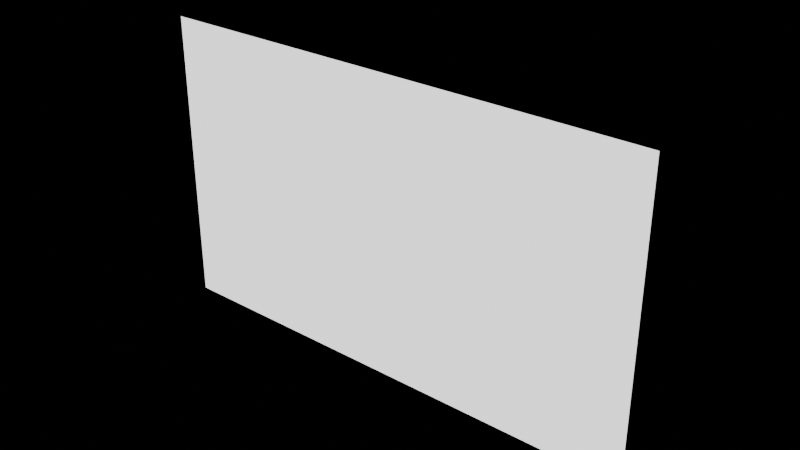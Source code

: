 # Source: PACS_ImagingMonitor.blend  (saved by Blender 4.3.34; exported with 4.5.12 LTS)
import bpy
from mathutils import Matrix  # noqa: F401  (used for matrix-valued properties, if any)

bpy.ops.wm.read_factory_settings(use_empty=True)
scene = bpy.context.scene
scene.name = 'PACS_ImagingMonitor'

# ---- collections
col_pacs_imagingmonitor = bpy.data.collections.new('PACS_ImagingMonitor'); scene.collection.children.link(col_pacs_imagingmonitor)

# ---- materials (node trees are filled in below, after node groups)
mat_m_plastic_black = bpy.data.materials.new('M_Plastic_Black')
mat_m_plastic_black.diffuse_color = (0.03, 0.03, 0.035, 1.0)
mat_m_plastic_black.roughness = 0.45
mat_m_led_blue = bpy.data.materials.new('M_LED_Blue')
mat_m_led_blue.diffuse_color = (0.2, 0.5, 1.0, 1.0)
mat_m_led_blue.roughness = 0.2
mat_m_steel_dark = bpy.data.materials.new('M_Steel_Dark')
mat_m_steel_dark.diffuse_color = (0.35, 0.36, 0.38, 1.0)
mat_m_steel_dark.metallic = 1.0
mat_m_screen_pacs = bpy.data.materials.new('M_Screen_PACS')
mat_m_screen_pacs.diffuse_color = (0.0, 0.0, 0.0, 1.0)
mat_m_screen_pacs.roughness = 0.1

# ---- material node trees
mat_m_plastic_black.use_nodes = True; mat_m_plastic_black.node_tree.nodes.clear()
_N = mat_m_plastic_black.node_tree.nodes; _L = mat_m_plastic_black.node_tree.links
n0 = _N.new('ShaderNodeBsdfPrincipled'); n0.name = 'Principled BSDF'; n0.location = (10, 300)
n0.inputs[0].default_value = (0.03, 0.03, 0.035, 1.0)
n0.inputs[2].default_value = 0.45
n1 = _N.new('ShaderNodeOutputMaterial'); n1.name = 'Material Output'; n1.location = (300, 300)
_L.new(n0.outputs[0], n1.inputs[0])
n1.is_active_output = True
mat_m_led_blue.use_nodes = True; mat_m_led_blue.node_tree.nodes.clear()
_N = mat_m_led_blue.node_tree.nodes; _L = mat_m_led_blue.node_tree.links
n0 = _N.new('ShaderNodeBsdfPrincipled'); n0.name = 'Principled BSDF'; n0.location = (10, 300)
n0.inputs[0].default_value = (0.2, 0.5, 1.0, 1.0)
n0.inputs[2].default_value = 0.2
n0.inputs[27].default_value = (0.2, 0.5, 1.0, 1.0)
n0.inputs[28].default_value = 4.0
n1 = _N.new('ShaderNodeOutputMaterial'); n1.name = 'Material Output'; n1.location = (300, 300)
_L.new(n0.outputs[0], n1.inputs[0])
n1.is_active_output = True
mat_m_steel_dark.use_nodes = True; mat_m_steel_dark.node_tree.nodes.clear()
_N = mat_m_steel_dark.node_tree.nodes; _L = mat_m_steel_dark.node_tree.links
n0 = _N.new('ShaderNodeBsdfPrincipled'); n0.name = 'Principled BSDF'; n0.location = (10, 300)
n0.inputs[0].default_value = (0.35, 0.36, 0.38, 1.0)
n0.inputs[1].default_value = 1.0
n0.inputs[2].default_value = 0.4
n1 = _N.new('ShaderNodeOutputMaterial'); n1.name = 'Material Output'; n1.location = (300, 300)
_L.new(n0.outputs[0], n1.inputs[0])
n1.is_active_output = True
mat_m_screen_pacs.use_nodes = True; mat_m_screen_pacs.node_tree.nodes.clear()
_N = mat_m_screen_pacs.node_tree.nodes; _L = mat_m_screen_pacs.node_tree.links
n0 = _N.new('ShaderNodeBsdfPrincipled'); n0.name = 'Principled BSDF'; n0.location = (10, 300)
n0.inputs[0].default_value = (0.0, 0.0, 0.0, 1.0)
n0.inputs[2].default_value = 0.1
n0.inputs[28].default_value = 1.5
n1 = _N.new('ShaderNodeOutputMaterial'); n1.name = 'Material Output'; n1.location = (300, 300)
_L.new(n0.outputs[0], n1.inputs[0])
n1.is_active_output = True

# ---- meshes
me_pacs_imagingmonitor_mesh = bpy.data.meshes.new('PACS_ImagingMonitor_Mesh')
me_pacs_imagingmonitor_mesh.from_pydata([(-0.56, -0.015, -0.345), (-0.56, -0.025, -0.335), (-0.57, -0.015, -0.335), (-0.56, -0.02207, -0.3421), (-0.5658, -0.02077, -0.3408), (-0.5671, -0.02207, -0.335), (-0.5671, -0.015, -0.3421), (-0.56, -0.025, 0.335), (-0.56, -0.015, 0.345), (-0.57, -0.015, 0.335), (-0.56, -0.02207, 0.3421), (-0.5658, -0.02077, 0.3408), (-0.5671, -0.015, 0.3421), (-0.5671, -0.02207, 0.335), (-0.56, 0.015, -0.345), (-0.57, 0.015, -0.335), (-0.56, 0.025, -0.335), (-0.5671, 0.015, -0.3421), (-0.5658, 0.02077, -0.3408), (-0.5671, 0.02207, -0.335), (-0.56, 0.02207, -0.3421), (-0.56, 0.015, 0.345), (-0.56, 0.025, 0.335), (-0.57, 0.015, 0.335), (-0.56, 0.02207, 0.3421), (-0.5658, 0.02077, 0.3408), (-0.5671, 0.02207, 0.335), (-0.5671, 0.015, 0.3421), (0.56, -0.015, -0.345), (0.57, -0.015, -0.335), (0.56, -0.025, -0.335), (0.5671, -0.015, -0.3421), (0.5658, -0.02077, -0.3408), (0.5671, -0.02207, -0.335), (0.56, -0.02207, -0.3421), (0.56, -0.015, 0.345), (0.56, -0.025, 0.335), (0.57, -0.015, 0.335), (0.56, -0.02207, 0.3421), (0.5658, -0.02077, 0.3408), (0.5671, -0.02207, 0.335), (0.5671, -0.015, 0.3421), (0.56, 0.015, -0.345), (0.56, 0.025, -0.335), (0.57, 0.015, -0.335), (0.56, 0.02207, -0.3421), (0.5658, 0.02077, -0.3408), (0.5671, 0.02207, -0.335), (0.5671, 0.015, -0.3421), (0.56, 0.015, 0.345), (0.57, 0.015, 0.335), (0.56, 0.025, 0.335), (0.5671, 0.015, 0.3421), (0.5658, 0.02077, 0.3408), (0.5671, 0.02207, 0.335), (0.56, 0.02207, 0.3421), (0.525, -0.028, -0.339), (0.525, -0.028, -0.335), (0.525, -0.024, -0.339), (0.525, -0.024, -0.335), (0.535, -0.028, -0.339), (0.535, -0.028, -0.335), (0.535, -0.024, -0.339), (0.535, -0.024, -0.335), (-0.194, 0.031, -0.15), (-0.194, 0.025, -0.144), (-0.2, 0.031, -0.144), (-0.194, 0.02676, -0.1482), (-0.1975, 0.02754, -0.1475), (-0.1982, 0.02676, -0.144), (-0.1982, 0.031, -0.1482), (-0.194, 0.025, 0.144), (-0.194, 0.031, 0.15), (-0.2, 0.031, 0.144), (-0.194, 0.02676, 0.1482), (-0.1975, 0.02754, 0.1475), (-0.1982, 0.031, 0.1482), (-0.1982, 0.02676, 0.144), (-0.194, 0.069, -0.15), (-0.2, 0.069, -0.144), (-0.194, 0.075, -0.144), (-0.1982, 0.069, -0.1482), (-0.1975, 0.07246, -0.1475), (-0.1982, 0.07324, -0.144), (-0.194, 0.07324, -0.1482), (-0.194, 0.069, 0.15), (-0.194, 0.075, 0.144), (-0.2, 0.069, 0.144), (-0.194, 0.07324, 0.1482), (-0.1975, 0.07246, 0.1475), (-0.1982, 0.07324, 0.144), (-0.1982, 0.069, 0.1482), (0.194, 0.031, -0.15), (0.2, 0.031, -0.144), (0.194, 0.025, -0.144), (0.1982, 0.031, -0.1482), (0.1975, 0.02754, -0.1475), (0.1982, 0.02676, -0.144), (0.194, 0.02676, -0.1482), (0.194, 0.031, 0.15), (0.194, 0.025, 0.144), (0.2, 0.031, 0.144), (0.194, 0.02676, 0.1482), (0.1975, 0.02754, 0.1475), (0.1982, 0.02676, 0.144), (0.1982, 0.031, 0.1482), (0.194, 0.069, -0.15), (0.194, 0.075, -0.144), (0.2, 0.069, -0.144), (0.194, 0.07324, -0.1482), (0.1975, 0.07246, -0.1475), (0.1982, 0.07324, -0.144), (0.1982, 0.069, -0.1482), (0.194, 0.069, 0.15), (0.2, 0.069, 0.144), (0.194, 0.075, 0.144), (0.1982, 0.069, 0.1482), (0.1975, 0.07246, 0.1475), (0.1982, 0.07324, 0.144), (0.194, 0.07324, 0.1482)], [], [(30, 36, 7, 1), (44, 50, 37, 29), (49, 21, 8, 35), (2, 9, 23, 15), (16, 22, 51, 43), (0, 3, 4, 6), (1, 5, 4, 3), (2, 6, 4, 5), (7, 10, 11, 13), (8, 12, 11, 10), (9, 13, 11, 12), (14, 17, 18, 20), (15, 19, 18, 17), (16, 20, 18, 19), (21, 24, 25, 27), (22, 26, 25, 24), (23, 27, 25, 26), (28, 31, 32, 34), (29, 33, 32, 31), (30, 34, 32, 33), (35, 38, 39, 41), (36, 40, 39, 38), (37, 41, 39, 40), (42, 45, 46, 48), (43, 47, 46, 45), (44, 48, 46, 47), (49, 52, 53, 55), (50, 54, 53, 52), (51, 55, 53, 54), (14, 0, 6, 17), (17, 6, 2, 15), (1, 7, 13, 5), (5, 13, 9, 2), (8, 21, 27, 12), (12, 27, 23, 9), (22, 16, 19, 26), (26, 19, 15, 23), (42, 14, 20, 45), (45, 20, 16, 43), (21, 49, 55, 24), (24, 55, 51, 22), (50, 44, 47, 54), (54, 47, 43, 51), (28, 42, 48, 31), (31, 48, 44, 29), (49, 35, 41, 52), (52, 41, 37, 50), (36, 30, 33, 40), (40, 33, 29, 37), (0, 28, 34, 3), (3, 34, 30, 1), (35, 8, 10, 38), (38, 10, 7, 36), (14, 42, 28, 0), (56, 57, 59, 58), (58, 59, 63, 62), (62, 63, 61, 60), (60, 61, 57, 56), (58, 62, 60, 56), (63, 59, 57, 61), (94, 100, 71, 65), (108, 114, 101, 93), (113, 85, 72, 99), (66, 73, 87, 79), (80, 86, 115, 107), (64, 67, 68, 70), (65, 69, 68, 67), (66, 70, 68, 69), (71, 74, 75, 77), (72, 76, 75, 74), (73, 77, 75, 76), (78, 81, 82, 84), (79, 83, 82, 81), (80, 84, 82, 83), (85, 88, 89, 91), (86, 90, 89, 88), (87, 91, 89, 90), (92, 95, 96, 98), (93, 97, 96, 95), (94, 98, 96, 97), (99, 102, 103, 105), (100, 104, 103, 102), (101, 105, 103, 104), (106, 109, 110, 112), (107, 111, 110, 109), (108, 112, 110, 111), (113, 116, 117, 119), (114, 118, 117, 116), (115, 119, 117, 118), (78, 64, 70, 81), (81, 70, 66, 79), (65, 71, 77, 69), (69, 77, 73, 66), (72, 85, 91, 76), (76, 91, 87, 73), (86, 80, 83, 90), (90, 83, 79, 87), (106, 78, 84, 109), (109, 84, 80, 107), (85, 113, 119, 88), (88, 119, 115, 86), (114, 108, 111, 118), (118, 111, 107, 115), (92, 106, 112, 95), (95, 112, 108, 93), (113, 99, 105, 116), (116, 105, 101, 114), (100, 94, 97, 104), (104, 97, 93, 101), (64, 92, 98, 67), (67, 98, 94, 65), (99, 72, 74, 102), (102, 74, 71, 100), (78, 106, 92, 64)])
me_pacs_imagingmonitor_mesh.polygons.foreach_set('use_smooth', [True] * 114)
me_pacs_imagingmonitor_mesh.polygons.foreach_set('material_index', [0, 0, 0, 0, 0, 0, 0, 0, 0, 0, 0, 0, 0, 0, 0, 0, 0, 0, 0, 0, 0, 0, 0, 0, 0, 0, 0, 0, 0, 0, 0, 0, 0, 0, 0, 0, 0, 0, 0, 0, 0, 0, 0, 0, 0, 0, 0, 0, 0, 0, 0, 0, 0, 0, 1, 1, 1, 1, 1, 1, 2, 2, 2, 2, 2, 2, 2, 2, 2, 2, 2, 2, 2, 2, 2, 2, 2, 2, 2, 2, 2, 2, 2, 2, 2, 2, 2, 2, 2, 2, 2, 2, 2, 2, 2, 2, 2, 2, 2, 2, 2, 2, 2, 2, 2, 2, 2, 2, 2, 2, 2, 2, 2, 2])
_k = set([(3, 4), (3, 34), (4, 5), (4, 6), (5, 13), (6, 17), (10, 11), (10, 38), (11, 12), (11, 13), (12, 27), (17, 18), (18, 19), (18, 20), (19, 26), (20, 45), (24, 25), (24, 55), (25, 26), (25, 27), (31, 32), (31, 48), (32, 33), (32, 34), (33, 40), (38, 39), (39, 40), (39, 41), (41, 52), (45, 46), (46, 47), (46, 48), (47, 54), (52, 53), (53, 54), (53, 55), (56, 57), (56, 58), (56, 60), (57, 59), (57, 61), (58, 59), (58, 62), (59, 63), (60, 61), (60, 62), (61, 63), (62, 63), (67, 68), (67, 98), (68, 69), (68, 70), (69, 77), (70, 81), (74, 75), (74, 102), (75, 76), (75, 77), (76, 91), (81, 82), (82, 83), (82, 84), (83, 90), (84, 109), (88, 89), (88, 119), (89, 90), (89, 91), (95, 96), (95, 112), (96, 97), (96, 98), (97, 104), (102, 103), (103, 104), (103, 105), (105, 116), (109, 110), (110, 111), (110, 112), (111, 118), (116, 117), (117, 118), (117, 119)])
me_pacs_imagingmonitor_mesh.attributes.new('sharp_edge', 'BOOLEAN', 'EDGE').data.foreach_set('value', [ (min(e.vertices), max(e.vertices)) in _k for e in me_pacs_imagingmonitor_mesh.edges])
me_pacs_imagingmonitor_mesh.materials.append(mat_m_plastic_black)
me_pacs_imagingmonitor_mesh.materials.append(mat_m_led_blue)
me_pacs_imagingmonitor_mesh.materials.append(mat_m_steel_dark)
me_pacs_imagingmonitor_mesh.update()
me_screen = bpy.data.meshes.new('Screen')
me_screen.from_pydata([(-0.55, 0.0, -0.325), (0.55, 0.0, -0.325), (0.55, 0.0, 0.325), (-0.55, 0.0, 0.325)], [], [(0, 1, 2, 3)])
me_screen.polygons.foreach_set('use_smooth', [True] * 1)
_k = set([(0, 1), (0, 3), (1, 2), (2, 3)])
me_screen.attributes.new('sharp_edge', 'BOOLEAN', 'EDGE').data.foreach_set('value', [ (min(e.vertices), max(e.vertices)) in _k for e in me_screen.edges])
_uv = me_screen.uv_layers.new(name='UVMap')
_uv.uv.foreach_set('vector', [0.0, 0.0, 1.0, 0.0, 1.0, 1.0, 0.0, 1.0])
me_screen.materials.append(mat_m_screen_pacs)
me_screen.update()

# ---- objects
ob_pacs_imagingmonitor = bpy.data.objects.new('PACS_ImagingMonitor', None)
ob_pacs_imagingmonitor_mesh = bpy.data.objects.new('PACS_ImagingMonitor_Mesh', me_pacs_imagingmonitor_mesh)
ob_pacs_imagingmonitor_screen_pacs = bpy.data.objects.new('PACS_ImagingMonitor_Screen_pacs', me_screen)

# ---- transforms, parenting, visibility, modifiers, constraints
ob_pacs_imagingmonitor.location = (0.0, 0.0, 0.0)
ob_pacs_imagingmonitor.empty_display_size = 0.25
ob_pacs_imagingmonitor_mesh.parent = ob_pacs_imagingmonitor
ob_pacs_imagingmonitor_mesh.location = (0.0, 0.0, 0.0)
ob_pacs_imagingmonitor_screen_pacs.parent = ob_pacs_imagingmonitor
ob_pacs_imagingmonitor_screen_pacs.location = (0.0, -0.0255, 0.0)

# ---- collection membership
col_pacs_imagingmonitor.objects.link(ob_pacs_imagingmonitor)
col_pacs_imagingmonitor.objects.link(ob_pacs_imagingmonitor_mesh)
col_pacs_imagingmonitor.objects.link(ob_pacs_imagingmonitor_screen_pacs)

# ---- scene / render settings (as saved in the file)
scene.frame_start = 1; scene.frame_end = 250; scene.frame_set(1)
scene.render.engine = 'BLENDER_EEVEE_NEXT'
bpy.context.view_layer.update()

# ---- added for rendering (the .blend has no active camera): camera
cam_auto = bpy.data.cameras.new('AutoCamera')
cam_auto.lens = 50.0
cam_auto.sensor_width = 36.0
cam_auto.clip_end = 1000.0
ob_auto_camera = bpy.data.objects.new('AutoCamera', cam_auto)
scene.collection.objects.link(ob_auto_camera)
ob_auto_camera.location = (1.23659, -1.46041, 0.989271)
ob_auto_camera.rotation_euler = (1.09748, -7.21219e-08, 0.694738)
scene.camera = ob_auto_camera
bpy.context.view_layer.update()

